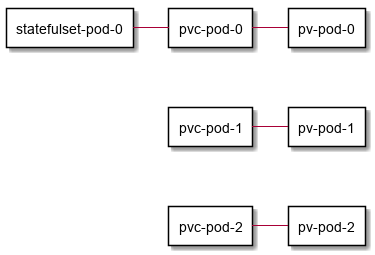

The diagram above was rendered by PlantUML. Its source (embedded in the PNG):
@startuml

rectangle statefulset-pod-0 as ss0 {
}
rectangle statefulset-pod-1 as ss1 {
}
rectangle statefulset-pod-2 as ss2 {
}

rectangle pvc-pod-0 as pvc0 {
}
rectangle pvc-pod-1 as pvc1 {
}
rectangle pvc-pod-2 as pvc2 {
}

rectangle pv-pod-0 as pv0 {
}
rectangle pv-pod-1 as pv1 {
}
rectangle pv-pod-2 as pv2 {
}

ss0 -r- pvc0
pvc0 -r- pv0

ss1 -r- pvc1
pvc1 -r- pv1

ss2 -r- pvc2
pvc2 -r- pv2

ss0 -[hidden]d- ss1
ss1 -[hidden]d- ss2

hide ss1
hide ss2
@enduml